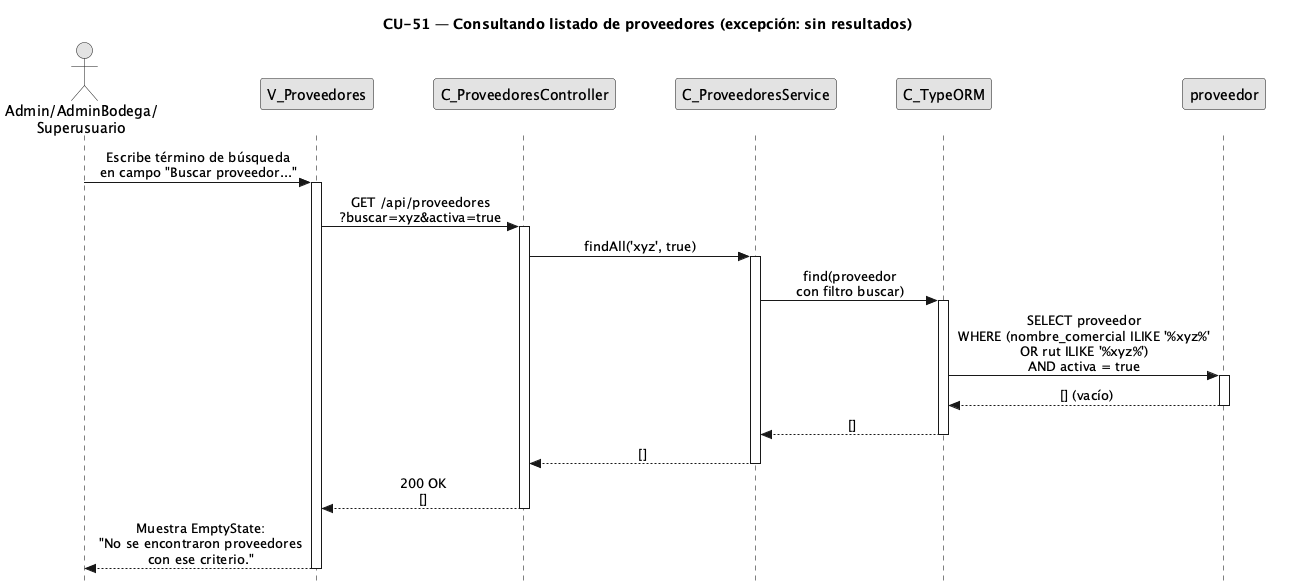

The diagram above was rendered by PlantUML. Its source (embedded in the PNG):
@startuml CU51-exc-sin-resultados
title CU-51 — Consultando listado de proveedores (excepción: sin resultados)

skinparam style strictuml
skinparam monochrome true
skinparam shadowing false
skinparam sequenceMessageAlign center
<style>
sequenceDiagram {
  participant {
    margin 25
  }
  actor {
    margin 20
  }
}
</style>
skinparam sequence {
  MessageAlign center
  LifeLineBorderColor black
}
hide footbox

actor "Admin/AdminBodega/\nSuperusuario" as user
participant "V_Proveedores" as view
participant "C_ProveedoresController" as ctrl
participant "C_ProveedoresService" as svc
participant "C_TypeORM" as orm
participant "proveedor" as pent

user -> view : Escribe término de búsqueda\nen campo "Buscar proveedor..."
activate view

view -> ctrl : GET /api/proveedores\n?buscar=xyz&activa=true
activate ctrl

ctrl -> svc : findAll('xyz', true)
activate svc

svc -> orm : find(proveedor\ncon filtro buscar)
activate orm

orm -> pent : SELECT proveedor\nWHERE (nombre_comercial ILIKE '%xyz%'\nOR rut ILIKE '%xyz%')\nAND activa = true
activate pent
pent --> orm : [] (vacío)
deactivate pent

orm --> svc : []
deactivate orm

svc --> ctrl : []
deactivate svc

ctrl --> view : 200 OK\n[]
deactivate ctrl

view --> user : Muestra EmptyState:\n"No se encontraron proveedores\ncon ese criterio."
deactivate view

@enduml